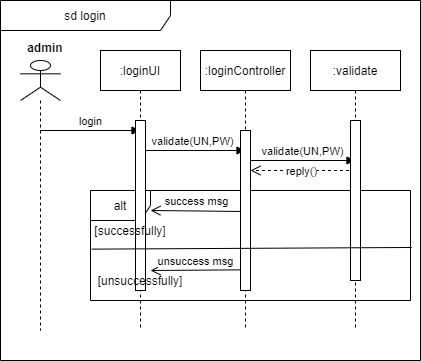

The diagram above was exported from draw.io. Its source (the exported page's mxGraphModel, read from the mxfile embedded in the PNG):
<mxGraphModel dx="1038" dy="580" grid="1" gridSize="10" guides="1" tooltips="1" connect="1" arrows="1" fold="1" page="1" pageScale="1" pageWidth="850" pageHeight="1100" math="0" shadow="0">
  <root>
    <mxCell id="0" />
    <mxCell id="1" parent="0" />
    <mxCell id="ARCR1m1YD_mo9sKU-uIa-1" value="alt" style="shape=umlFrame;whiteSpace=wrap;html=1;" parent="1" vertex="1">
      <mxGeometry x="410" y="320" width="320" height="110" as="geometry" />
    </mxCell>
    <mxCell id="ARCR1m1YD_mo9sKU-uIa-2" value="sd login" style="shape=umlFrame;whiteSpace=wrap;html=1;width=170;height=30;" parent="1" vertex="1">
      <mxGeometry x="320" y="130" width="420" height="360" as="geometry" />
    </mxCell>
    <mxCell id="ARCR1m1YD_mo9sKU-uIa-5" value="" style="shape=umlLifeline;participant=umlActor;perimeter=lifelinePerimeter;whiteSpace=wrap;html=1;container=1;collapsible=0;recursiveResize=0;verticalAlign=top;spacingTop=36;outlineConnect=0;" parent="1" vertex="1">
      <mxGeometry x="340" y="190" width="40" height="270" as="geometry" />
    </mxCell>
    <mxCell id="ARCR1m1YD_mo9sKU-uIa-6" value="login" style="html=1;verticalAlign=bottom;endArrow=block;" parent="ARCR1m1YD_mo9sKU-uIa-5" target="ARCR1m1YD_mo9sKU-uIa-9" edge="1">
      <mxGeometry width="80" relative="1" as="geometry">
        <mxPoint x="20" y="70" as="sourcePoint" />
        <mxPoint x="100" y="70" as="targetPoint" />
      </mxGeometry>
    </mxCell>
    <mxCell id="ARCR1m1YD_mo9sKU-uIa-8" value="admin" style="text;align=center;fontStyle=1;verticalAlign=middle;spacingLeft=3;spacingRight=3;strokeColor=none;rotatable=0;points=[[0,0.5],[1,0.5]];portConstraint=eastwest;" parent="1" vertex="1">
      <mxGeometry x="325" y="164" width="80" height="26" as="geometry" />
    </mxCell>
    <mxCell id="ARCR1m1YD_mo9sKU-uIa-9" value=":loginUI" style="shape=umlLifeline;perimeter=lifelinePerimeter;whiteSpace=wrap;html=1;container=1;collapsible=0;recursiveResize=0;outlineConnect=0;" parent="1" vertex="1">
      <mxGeometry x="420" y="180" width="80" height="280" as="geometry" />
    </mxCell>
    <mxCell id="ARCR1m1YD_mo9sKU-uIa-10" value="validate(UN,PW)" style="html=1;verticalAlign=bottom;endArrow=block;" parent="ARCR1m1YD_mo9sKU-uIa-9" target="ARCR1m1YD_mo9sKU-uIa-14" edge="1">
      <mxGeometry width="80" relative="1" as="geometry">
        <mxPoint x="40" y="100" as="sourcePoint" />
        <mxPoint x="120" y="100" as="targetPoint" />
      </mxGeometry>
    </mxCell>
    <mxCell id="ARCR1m1YD_mo9sKU-uIa-11" value="" style="html=1;points=[];perimeter=orthogonalPerimeter;" parent="ARCR1m1YD_mo9sKU-uIa-9" vertex="1">
      <mxGeometry x="35" y="70" width="10" height="170" as="geometry" />
    </mxCell>
    <mxCell id="ARCR1m1YD_mo9sKU-uIa-12" value="success msg" style="html=1;verticalAlign=bottom;endArrow=open;endSize=8;exitX=0.16;exitY=0.506;exitDx=0;exitDy=0;exitPerimeter=0;" parent="ARCR1m1YD_mo9sKU-uIa-9" source="ARCR1m1YD_mo9sKU-uIa-17" edge="1">
      <mxGeometry relative="1" as="geometry">
        <mxPoint x="130" y="160" as="sourcePoint" />
        <mxPoint x="50" y="160" as="targetPoint" />
      </mxGeometry>
    </mxCell>
    <mxCell id="ARCR1m1YD_mo9sKU-uIa-13" value="unsuccess msg" style="html=1;verticalAlign=bottom;endArrow=open;endSize=8;exitX=0;exitY=0.871;exitDx=0;exitDy=0;exitPerimeter=0;" parent="ARCR1m1YD_mo9sKU-uIa-9" source="ARCR1m1YD_mo9sKU-uIa-17" edge="1">
      <mxGeometry relative="1" as="geometry">
        <mxPoint x="130" y="220" as="sourcePoint" />
        <mxPoint x="50" y="220" as="targetPoint" />
        <Array as="points" />
      </mxGeometry>
    </mxCell>
    <mxCell id="ARCR1m1YD_mo9sKU-uIa-14" value=":loginController" style="shape=umlLifeline;perimeter=lifelinePerimeter;whiteSpace=wrap;html=1;container=1;collapsible=0;recursiveResize=0;outlineConnect=0;" parent="1" vertex="1">
      <mxGeometry x="520" y="180" width="90" height="280" as="geometry" />
    </mxCell>
    <mxCell id="ARCR1m1YD_mo9sKU-uIa-15" value="validate(UN,PW)" style="html=1;verticalAlign=bottom;endArrow=block;" parent="ARCR1m1YD_mo9sKU-uIa-14" target="ARCR1m1YD_mo9sKU-uIa-18" edge="1">
      <mxGeometry width="80" relative="1" as="geometry">
        <mxPoint x="50" y="110" as="sourcePoint" />
        <mxPoint x="130" y="110" as="targetPoint" />
      </mxGeometry>
    </mxCell>
    <mxCell id="ARCR1m1YD_mo9sKU-uIa-16" value="reply()" style="html=1;verticalAlign=bottom;endArrow=open;dashed=1;endSize=8;" parent="ARCR1m1YD_mo9sKU-uIa-14" source="ARCR1m1YD_mo9sKU-uIa-18" edge="1">
      <mxGeometry x="0.0431" y="10" relative="1" as="geometry">
        <mxPoint x="130" y="120" as="sourcePoint" />
        <mxPoint x="50" y="120" as="targetPoint" />
        <mxPoint x="1" as="offset" />
      </mxGeometry>
    </mxCell>
    <mxCell id="ARCR1m1YD_mo9sKU-uIa-17" value="" style="html=1;points=[];perimeter=orthogonalPerimeter;" parent="ARCR1m1YD_mo9sKU-uIa-14" vertex="1">
      <mxGeometry x="40" y="80" width="10" height="160" as="geometry" />
    </mxCell>
    <mxCell id="ARCR1m1YD_mo9sKU-uIa-18" value=":validate" style="shape=umlLifeline;perimeter=lifelinePerimeter;whiteSpace=wrap;html=1;container=1;collapsible=0;recursiveResize=0;outlineConnect=0;" parent="1" vertex="1">
      <mxGeometry x="630" y="180" width="90" height="280" as="geometry" />
    </mxCell>
    <mxCell id="ARCR1m1YD_mo9sKU-uIa-19" value="" style="html=1;points=[];perimeter=orthogonalPerimeter;" parent="ARCR1m1YD_mo9sKU-uIa-18" vertex="1">
      <mxGeometry x="40" y="70" width="10" height="160" as="geometry" />
    </mxCell>
    <mxCell id="ARCR1m1YD_mo9sKU-uIa-20" value="" style="endArrow=none;html=1;entryX=1.004;entryY=0.518;entryDx=0;entryDy=0;entryPerimeter=0;exitX=0.004;exitY=0.533;exitDx=0;exitDy=0;exitPerimeter=0;" parent="1" source="ARCR1m1YD_mo9sKU-uIa-1" target="ARCR1m1YD_mo9sKU-uIa-1" edge="1">
      <mxGeometry width="50" height="50" relative="1" as="geometry">
        <mxPoint x="420" y="410" as="sourcePoint" />
        <mxPoint x="470" y="360" as="targetPoint" />
      </mxGeometry>
    </mxCell>
    <mxCell id="ARCR1m1YD_mo9sKU-uIa-21" value="[successfully]" style="text;html=1;strokeColor=none;fillColor=none;align=center;verticalAlign=middle;whiteSpace=wrap;rounded=0;" parent="1" vertex="1">
      <mxGeometry x="430" y="350" width="40" height="20" as="geometry" />
    </mxCell>
    <mxCell id="ARCR1m1YD_mo9sKU-uIa-22" value="[unsuccessfully]" style="text;html=1;strokeColor=none;fillColor=none;align=center;verticalAlign=middle;whiteSpace=wrap;rounded=0;" parent="1" vertex="1">
      <mxGeometry x="440" y="400" width="40" height="20" as="geometry" />
    </mxCell>
  </root>
</mxGraphModel>